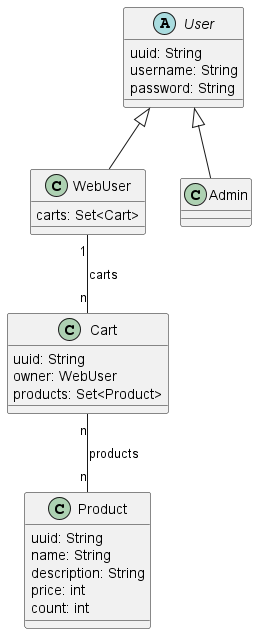

The diagram above was rendered by PlantUML. Its source (embedded in the PNG):
@startuml online-shop
    abstract class User{
        uuid: String
        username: String
        password: String
    }
    class WebUser extends User{
        carts: Set<Cart>
    }
    class Admin extends User{

    }
    class Cart{
        uuid: String
        owner: WebUser
        products: Set<Product>
    }
    class Product{
        uuid: String
        name: String
        description: String
        price: int
        count: int
    }

    WebUser "1" -- "n" Cart : carts
    Cart "n" -- "n" Product : products
@enduml